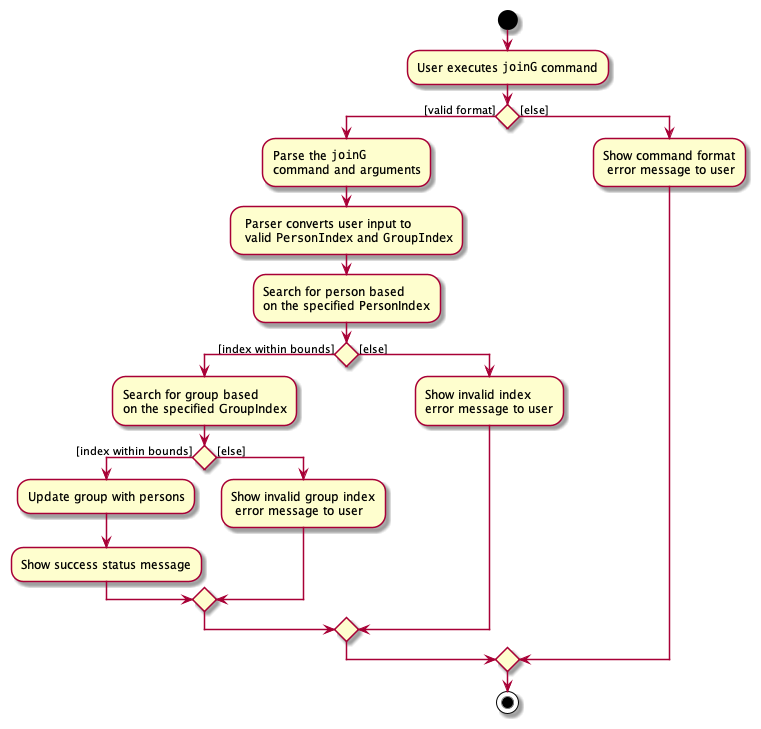

The diagram above was rendered by PlantUML. Its source (embedded in the PNG):
@startuml
'https://plantuml.com/activity-diagram-beta

start

:User executes ""joinG"" command;

if () then ([valid format])
    :Parse the ""joinG""
    command and arguments;

    : Parser converts user input to
     valid ""PersonIndex"" and ""GroupIndex"";

    :Search for person based
    on the specified PersonIndex;

    if () then ([index within bounds])

    :Search for group based
    on the specified GroupIndex;

    if () then ([index within bounds])

    :Update group with persons;

    :Show success status message;

    else ([else])

    :Show invalid group index
     error message to user;

    endif

    else ([else])

    :Show invalid index
    error message to user;

endif
else ([else])

    :Show command format
     error message to user;

endif


stop

@enduml